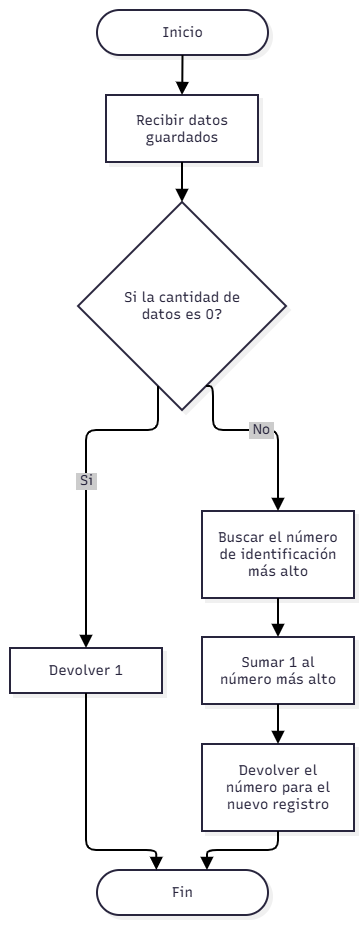

The diagram above was exported from draw.io. Its source (the exported page's mxGraphModel, read from the mxfile embedded in the PNG):
<mxGraphModel dx="860" dy="499" grid="1" gridSize="10" guides="1" tooltips="1" connect="1" arrows="1" fold="1" page="1" pageScale="1" pageWidth="827" pageHeight="1169" math="0" shadow="0">
  <root>
    <mxCell id="0" />
    <mxCell id="1" parent="0" />
    <UserObject label="" mermaidData="{&#10;  &quot;data&quot;: &quot;flowchart TD\n    Inicio([Inicio]) --&gt; A[Recibir datos guardados]\n    A --&gt; B{Si la cantidad de datos es 0?}\n    B --&gt;|Si| C[Devolver 1]\n    B --&gt;|No| D[Buscar el número de identificación más alto]\n    D --&gt; E[Sumar 1 al número más alto]\n    E --&gt; F[Devolver el número para el nuevo registro]\n    C --&gt; Fin([Fin])\n    F --&gt; Fin&quot;,&#10;  &quot;config&quot;: null,&#10;  &quot;version&quot;: &quot;12&quot;&#10;}" id="XSRd8MQqXkO7MdD1UcaZ-1">
      <mxCell connectable="0" parent="1" style="group;transparentBounds=1;editIcon=1;lockedGroup=0;groupPadding=10;" vertex="1">
        <mxGeometry as="geometry" />
      </mxCell>
    </UserObject>
    <UserObject label="Inicio" mermaidId="n:Inicio" mermaidBaseStyle="html=1;rounded=1;whiteSpace=wrap;arcSize=50;strokeWidth=2;fillColor=#ffffff;strokeColor=#28253D;fontColor=#28253D;fontFamily=Recursive;fontSize=14;shadow=1;shadowColor=#000000;shadowOffsetX=4;shadowOffsetY=4;shadowBlur=0;shadowOpacity=6;" mermaidBaseValue="Inicio" id="XSRd8MQqXkO7MdD1UcaZ-2">
      <mxCell parent="XSRd8MQqXkO7MdD1UcaZ-1" style="html=1;rounded=1;whiteSpace=wrap;arcSize=50;strokeWidth=2;fillColor=#ffffff;strokeColor=#28253D;fontColor=#28253D;fontFamily=Recursive;fontSize=14;shadow=1;shadowColor=#000000;shadowOffsetX=4;shadowOffsetY=4;shadowBlur=0;shadowOpacity=6;fontSource=https%3A%2F%2Ffonts.googleapis.com%2Fcss%3Ffamily%3DRecursive;" vertex="1">
        <mxGeometry height="45" width="171" x="367" y="110" as="geometry" />
      </mxCell>
    </UserObject>
    <UserObject label="Recibir datos guardados" mermaidId="n:A" mermaidBaseStyle="html=1;whiteSpace=wrap;strokeWidth=2;fillColor=#ffffff;strokeColor=#28253D;fontColor=#28253D;fontFamily=Recursive;fontSize=14;shadow=1;shadowColor=#000000;shadowOffsetX=4;shadowOffsetY=4;shadowBlur=0;shadowOpacity=6;" mermaidBaseValue="Recibir datos guardados" id="XSRd8MQqXkO7MdD1UcaZ-3">
      <mxCell parent="XSRd8MQqXkO7MdD1UcaZ-1" style="html=1;whiteSpace=wrap;strokeWidth=2;fillColor=#ffffff;strokeColor=#28253D;fontColor=#28253D;fontFamily=Recursive;fontSize=14;shadow=1;shadowColor=#000000;shadowOffsetX=4;shadowOffsetY=4;shadowBlur=0;shadowOpacity=6;labelWidth=120;fontSource=https%3A%2F%2Ffonts.googleapis.com%2Fcss%3Ffamily%3DRecursive;" vertex="1">
        <mxGeometry height="67" width="152" x="376" y="195" as="geometry" />
      </mxCell>
    </UserObject>
    <UserObject label="Si la cantidad de datos es 0?" mermaidId="n:B" mermaidBaseStyle="rhombus;html=1;strokeWidth=2;whiteSpace=wrap;fillColor=#ffffff;strokeColor=#28253D;fontColor=#28253D;fontFamily=Recursive;fontSize=14;shadow=1;shadowColor=#000000;shadowOffsetX=4;shadowOffsetY=4;shadowBlur=0;shadowOpacity=6;" mermaidBaseValue="Si la cantidad de datos es 0?" id="XSRd8MQqXkO7MdD1UcaZ-4">
      <mxCell parent="XSRd8MQqXkO7MdD1UcaZ-1" style="rhombus;html=1;strokeWidth=2;whiteSpace=wrap;fillColor=#ffffff;strokeColor=#28253D;fontColor=#28253D;fontFamily=Recursive;fontSize=14;shadow=1;shadowColor=#000000;shadowOffsetX=4;shadowOffsetY=4;shadowBlur=0;shadowOpacity=6;labelWidth=120;fontSource=https%3A%2F%2Ffonts.googleapis.com%2Fcss%3Ffamily%3DRecursive;" vertex="1">
        <mxGeometry height="208" width="208" x="348" y="302" as="geometry" />
      </mxCell>
    </UserObject>
    <UserObject label="Devolver 1" mermaidId="n:C" mermaidBaseStyle="html=1;whiteSpace=wrap;strokeWidth=2;fillColor=#ffffff;strokeColor=#28253D;fontColor=#28253D;fontFamily=Recursive;fontSize=14;shadow=1;shadowColor=#000000;shadowOffsetX=4;shadowOffsetY=4;shadowBlur=0;shadowOpacity=6;" mermaidBaseValue="Devolver 1" id="XSRd8MQqXkO7MdD1UcaZ-5">
      <mxCell parent="XSRd8MQqXkO7MdD1UcaZ-1" style="html=1;whiteSpace=wrap;strokeWidth=2;fillColor=#ffffff;strokeColor=#28253D;fontColor=#28253D;fontFamily=Recursive;fontSize=14;shadow=1;shadowColor=#000000;shadowOffsetX=4;shadowOffsetY=4;shadowBlur=0;shadowOpacity=6;fontSource=https%3A%2F%2Ffonts.googleapis.com%2Fcss%3Ffamily%3DRecursive;" vertex="1">
        <mxGeometry height="45" width="152" x="280" y="748" as="geometry" />
      </mxCell>
    </UserObject>
    <UserObject label="Buscar el número de identificación más alto" mermaidId="n:D" mermaidBaseStyle="html=1;whiteSpace=wrap;strokeWidth=2;fillColor=#ffffff;strokeColor=#28253D;fontColor=#28253D;fontFamily=Recursive;fontSize=14;shadow=1;shadowColor=#000000;shadowOffsetX=4;shadowOffsetY=4;shadowBlur=0;shadowOpacity=6;" mermaidBaseValue="Buscar el número de identificación más alto" id="XSRd8MQqXkO7MdD1UcaZ-6">
      <mxCell parent="XSRd8MQqXkO7MdD1UcaZ-1" style="html=1;whiteSpace=wrap;strokeWidth=2;fillColor=#ffffff;strokeColor=#28253D;fontColor=#28253D;fontFamily=Recursive;fontSize=14;shadow=1;shadowColor=#000000;shadowOffsetX=4;shadowOffsetY=4;shadowBlur=0;shadowOpacity=6;labelWidth=120;fontSource=https%3A%2F%2Ffonts.googleapis.com%2Fcss%3Ffamily%3DRecursive;" vertex="1">
        <mxGeometry height="87" width="152" x="472" y="611" as="geometry" />
      </mxCell>
    </UserObject>
    <UserObject label="Sumar 1 al número más alto" mermaidId="n:E" mermaidBaseStyle="html=1;whiteSpace=wrap;strokeWidth=2;fillColor=#ffffff;strokeColor=#28253D;fontColor=#28253D;fontFamily=Recursive;fontSize=14;shadow=1;shadowColor=#000000;shadowOffsetX=4;shadowOffsetY=4;shadowBlur=0;shadowOpacity=6;" mermaidBaseValue="Sumar 1 al número más alto" id="XSRd8MQqXkO7MdD1UcaZ-7">
      <mxCell parent="XSRd8MQqXkO7MdD1UcaZ-1" style="html=1;whiteSpace=wrap;strokeWidth=2;fillColor=#ffffff;strokeColor=#28253D;fontColor=#28253D;fontFamily=Recursive;fontSize=14;shadow=1;shadowColor=#000000;shadowOffsetX=4;shadowOffsetY=4;shadowBlur=0;shadowOpacity=6;labelWidth=120;fontSource=https%3A%2F%2Ffonts.googleapis.com%2Fcss%3Ffamily%3DRecursive;" vertex="1">
        <mxGeometry height="67" width="152" x="472" y="737" as="geometry" />
      </mxCell>
    </UserObject>
    <UserObject label="Devolver el número para el nuevo registro" mermaidId="n:F" mermaidBaseStyle="html=1;whiteSpace=wrap;strokeWidth=2;fillColor=#ffffff;strokeColor=#28253D;fontColor=#28253D;fontFamily=Recursive;fontSize=14;shadow=1;shadowColor=#000000;shadowOffsetX=4;shadowOffsetY=4;shadowBlur=0;shadowOpacity=6;" mermaidBaseValue="Devolver el número para el nuevo registro" id="XSRd8MQqXkO7MdD1UcaZ-8">
      <mxCell parent="XSRd8MQqXkO7MdD1UcaZ-1" style="html=1;whiteSpace=wrap;strokeWidth=2;fillColor=#ffffff;strokeColor=#28253D;fontColor=#28253D;fontFamily=Recursive;fontSize=14;shadow=1;shadowColor=#000000;shadowOffsetX=4;shadowOffsetY=4;shadowBlur=0;shadowOpacity=6;labelWidth=120;fontSource=https%3A%2F%2Ffonts.googleapis.com%2Fcss%3Ffamily%3DRecursive;" vertex="1">
        <mxGeometry height="87" width="152" x="472" y="844" as="geometry" />
      </mxCell>
    </UserObject>
    <UserObject label="Fin" mermaidId="n:Fin" mermaidBaseStyle="html=1;rounded=1;whiteSpace=wrap;arcSize=50;strokeWidth=2;fillColor=#ffffff;strokeColor=#28253D;fontColor=#28253D;fontFamily=Recursive;fontSize=14;shadow=1;shadowColor=#000000;shadowOffsetX=4;shadowOffsetY=4;shadowBlur=0;shadowOpacity=6;" mermaidBaseValue="Fin" id="XSRd8MQqXkO7MdD1UcaZ-9">
      <mxCell parent="XSRd8MQqXkO7MdD1UcaZ-1" style="html=1;rounded=1;whiteSpace=wrap;arcSize=50;strokeWidth=2;fillColor=#ffffff;strokeColor=#28253D;fontColor=#28253D;fontFamily=Recursive;fontSize=14;shadow=1;shadowColor=#000000;shadowOffsetX=4;shadowOffsetY=4;shadowBlur=0;shadowOpacity=6;fontSource=https%3A%2F%2Ffonts.googleapis.com%2Fcss%3Ffamily%3DRecursive;" vertex="1">
        <mxGeometry height="45" width="171" x="367" y="970" as="geometry" />
      </mxCell>
    </UserObject>
    <UserObject label="" mermaidId="e:Inicio-&gt;A#0" mermaidBaseStyle="edgeStyle=orthogonalEdgeStyle;rounded=1;curved=0;startArrow=none;endArrow=block;endSize=8;jumpStyle=arc;jumpSize=12;strokeColor=#000000;exitX=0.5;exitY=1;entryX=0.5;entryY=0;strokeWidth=2;targetPerimeterSpacing=4;" mermaidBaseValue="" id="XSRd8MQqXkO7MdD1UcaZ-10">
      <mxCell edge="1" parent="XSRd8MQqXkO7MdD1UcaZ-1" source="XSRd8MQqXkO7MdD1UcaZ-2" style="edgeStyle=orthogonalEdgeStyle;rounded=1;curved=0;startArrow=none;endArrow=block;endSize=8;jumpStyle=arc;jumpSize=12;strokeColor=#000000;exitX=0.5;exitY=1;entryX=0.5;entryY=0;strokeWidth=2;targetPerimeterSpacing=4;defaultLabelBackgroundColor=page;labelPadding=0 4;" target="XSRd8MQqXkO7MdD1UcaZ-3">
        <mxGeometry relative="1" as="geometry">
          <Array as="points" />
        </mxGeometry>
      </mxCell>
    </UserObject>
    <UserObject label="" mermaidId="e:A-&gt;B#0" mermaidBaseStyle="edgeStyle=orthogonalEdgeStyle;rounded=1;curved=0;startArrow=none;endArrow=block;endSize=8;jumpStyle=arc;jumpSize=12;strokeColor=#000000;exitX=0.5;exitY=1;entryX=0.5;entryY=0;strokeWidth=2;targetPerimeterSpacing=4;" mermaidBaseValue="" id="XSRd8MQqXkO7MdD1UcaZ-11">
      <mxCell edge="1" parent="XSRd8MQqXkO7MdD1UcaZ-1" source="XSRd8MQqXkO7MdD1UcaZ-3" style="edgeStyle=orthogonalEdgeStyle;rounded=1;curved=0;startArrow=none;endArrow=block;endSize=8;jumpStyle=arc;jumpSize=12;strokeColor=#000000;exitX=0.5;exitY=1;entryX=0.5;entryY=0;strokeWidth=2;targetPerimeterSpacing=4;defaultLabelBackgroundColor=page;labelPadding=0 4;" target="XSRd8MQqXkO7MdD1UcaZ-4">
        <mxGeometry relative="1" as="geometry">
          <Array as="points" />
        </mxGeometry>
      </mxCell>
    </UserObject>
    <UserObject label="Si" mermaidId="e:B-&gt;C#0" mermaidBaseStyle="edgeStyle=orthogonalEdgeStyle;rounded=1;curved=0;startArrow=none;endArrow=block;endSize=8;jumpStyle=arc;jumpSize=12;strokeColor=#000000;html=1;fontSize=16;labelBackgroundColor=#cccccc;fontFamily=Recursive;fontColor=#28253D;exitX=0.35;exitY=1;entryX=0.5;entryY=0;strokeWidth=2;targetPerimeterSpacing=4;" mermaidBaseValue="Si" id="XSRd8MQqXkO7MdD1UcaZ-12">
      <mxCell edge="1" parent="XSRd8MQqXkO7MdD1UcaZ-1" source="XSRd8MQqXkO7MdD1UcaZ-4" style="edgeStyle=orthogonalEdgeStyle;rounded=1;curved=0;startArrow=none;endArrow=block;endSize=8;jumpStyle=arc;jumpSize=12;strokeColor=#000000;html=1;fontSize=14;labelBackgroundColor=#cccccc;fontFamily=Recursive;fontColor=#28253D;exitX=0.35;exitY=1;entryX=0.5;entryY=0;strokeWidth=2;targetPerimeterSpacing=4;fontSource=https%3A%2F%2Ffonts.googleapis.com%2Fcss%3Ffamily%3DRecursive;defaultLabelBackgroundColor=page;labelPadding=0 4;" target="XSRd8MQqXkO7MdD1UcaZ-5">
        <mxGeometry relative="1" as="geometry">
          <Array as="points">
            <mxPoint x="421" y="530" />
            <mxPoint x="356" y="530" />
            <mxPoint x="356" y="654" />
          </Array>
        </mxGeometry>
      </mxCell>
    </UserObject>
    <UserObject label="No" mermaidId="e:B-&gt;D#0" mermaidBaseStyle="edgeStyle=orthogonalEdgeStyle;rounded=1;curved=0;startArrow=none;endArrow=block;endSize=8;jumpStyle=arc;jumpSize=12;strokeColor=#000000;html=1;fontSize=16;labelBackgroundColor=#cccccc;fontFamily=Recursive;fontColor=#28253D;exitX=0.65;exitY=1;entryX=0.5;entryY=0;strokeWidth=2;targetPerimeterSpacing=4;" mermaidBaseValue="No" id="XSRd8MQqXkO7MdD1UcaZ-13">
      <mxCell edge="1" parent="XSRd8MQqXkO7MdD1UcaZ-1" source="XSRd8MQqXkO7MdD1UcaZ-4" style="edgeStyle=orthogonalEdgeStyle;rounded=1;curved=0;startArrow=none;endArrow=block;endSize=8;jumpStyle=arc;jumpSize=12;strokeColor=#000000;html=1;fontSize=14;labelBackgroundColor=#cccccc;fontFamily=Recursive;fontColor=#28253D;exitX=0.65;exitY=1;entryX=0.5;entryY=0;strokeWidth=2;targetPerimeterSpacing=4;fontSource=https%3A%2F%2Ffonts.googleapis.com%2Fcss%3Ffamily%3DRecursive;defaultLabelBackgroundColor=page;labelPadding=0 4;" target="XSRd8MQqXkO7MdD1UcaZ-6">
        <mxGeometry relative="1" as="geometry">
          <Array as="points">
            <mxPoint x="483" y="530" />
            <mxPoint x="548" y="530" />
          </Array>
        </mxGeometry>
      </mxCell>
    </UserObject>
    <UserObject label="" mermaidId="e:D-&gt;E#0" mermaidBaseStyle="edgeStyle=orthogonalEdgeStyle;rounded=1;curved=0;startArrow=none;endArrow=block;endSize=8;jumpStyle=arc;jumpSize=12;strokeColor=#000000;exitX=0.5;exitY=0.99;entryX=0.5;entryY=0;strokeWidth=2;targetPerimeterSpacing=4;" mermaidBaseValue="" id="XSRd8MQqXkO7MdD1UcaZ-14">
      <mxCell edge="1" parent="XSRd8MQqXkO7MdD1UcaZ-1" source="XSRd8MQqXkO7MdD1UcaZ-6" style="edgeStyle=orthogonalEdgeStyle;rounded=1;curved=0;startArrow=none;endArrow=block;endSize=8;jumpStyle=arc;jumpSize=12;strokeColor=#000000;exitX=0.5;exitY=0.99;entryX=0.5;entryY=0;strokeWidth=2;targetPerimeterSpacing=4;defaultLabelBackgroundColor=page;labelPadding=0 4;" target="XSRd8MQqXkO7MdD1UcaZ-7">
        <mxGeometry relative="1" as="geometry">
          <Array as="points" />
        </mxGeometry>
      </mxCell>
    </UserObject>
    <UserObject label="" mermaidId="e:E-&gt;F#0" mermaidBaseStyle="edgeStyle=orthogonalEdgeStyle;rounded=1;curved=0;startArrow=none;endArrow=block;endSize=8;jumpStyle=arc;jumpSize=12;strokeColor=#000000;exitX=0.5;exitY=1;entryX=0.5;entryY=0;strokeWidth=2;targetPerimeterSpacing=4;" mermaidBaseValue="" id="XSRd8MQqXkO7MdD1UcaZ-15">
      <mxCell edge="1" parent="XSRd8MQqXkO7MdD1UcaZ-1" source="XSRd8MQqXkO7MdD1UcaZ-7" style="edgeStyle=orthogonalEdgeStyle;rounded=1;curved=0;startArrow=none;endArrow=block;endSize=8;jumpStyle=arc;jumpSize=12;strokeColor=#000000;exitX=0.5;exitY=1;entryX=0.5;entryY=0;strokeWidth=2;targetPerimeterSpacing=4;defaultLabelBackgroundColor=page;labelPadding=0 4;" target="XSRd8MQqXkO7MdD1UcaZ-8">
        <mxGeometry relative="1" as="geometry">
          <Array as="points" />
        </mxGeometry>
      </mxCell>
    </UserObject>
    <UserObject label="" mermaidId="e:C-&gt;Fin#0" mermaidBaseStyle="edgeStyle=orthogonalEdgeStyle;rounded=1;curved=0;startArrow=none;endArrow=block;endSize=8;jumpStyle=arc;jumpSize=12;strokeColor=#000000;exitX=0.5;exitY=1;entryX=0.35;entryY=0.01;strokeWidth=2;targetPerimeterSpacing=4;" mermaidBaseValue="" id="XSRd8MQqXkO7MdD1UcaZ-16">
      <mxCell edge="1" parent="XSRd8MQqXkO7MdD1UcaZ-1" source="XSRd8MQqXkO7MdD1UcaZ-5" style="edgeStyle=orthogonalEdgeStyle;rounded=1;curved=0;startArrow=none;endArrow=block;endSize=8;jumpStyle=arc;jumpSize=12;strokeColor=#000000;exitX=0.5;exitY=1;entryX=0.35;entryY=0.01;strokeWidth=2;targetPerimeterSpacing=4;defaultLabelBackgroundColor=page;labelPadding=0 4;" target="XSRd8MQqXkO7MdD1UcaZ-9">
        <mxGeometry relative="1" as="geometry">
          <Array as="points">
            <mxPoint x="356" y="887" />
            <mxPoint x="356" y="950" />
            <mxPoint x="427" y="950" />
          </Array>
        </mxGeometry>
      </mxCell>
    </UserObject>
    <UserObject label="" mermaidId="e:F-&gt;Fin#0" mermaidBaseStyle="edgeStyle=orthogonalEdgeStyle;rounded=1;curved=0;startArrow=none;endArrow=block;endSize=8;jumpStyle=arc;jumpSize=12;strokeColor=#000000;exitX=0.5;exitY=0.99;entryX=0.64;entryY=0.01;strokeWidth=2;targetPerimeterSpacing=4;" mermaidBaseValue="" id="XSRd8MQqXkO7MdD1UcaZ-17">
      <mxCell edge="1" parent="XSRd8MQqXkO7MdD1UcaZ-1" source="XSRd8MQqXkO7MdD1UcaZ-8" style="edgeStyle=orthogonalEdgeStyle;rounded=1;curved=0;startArrow=none;endArrow=block;endSize=8;jumpStyle=arc;jumpSize=12;strokeColor=#000000;exitX=0.5;exitY=0.99;entryX=0.64;entryY=0.01;strokeWidth=2;targetPerimeterSpacing=4;defaultLabelBackgroundColor=page;labelPadding=0 4;" target="XSRd8MQqXkO7MdD1UcaZ-9">
        <mxGeometry relative="1" as="geometry">
          <Array as="points">
            <mxPoint x="548" y="950" />
            <mxPoint x="477" y="950" />
          </Array>
        </mxGeometry>
      </mxCell>
    </UserObject>
  </root>
</mxGraphModel>